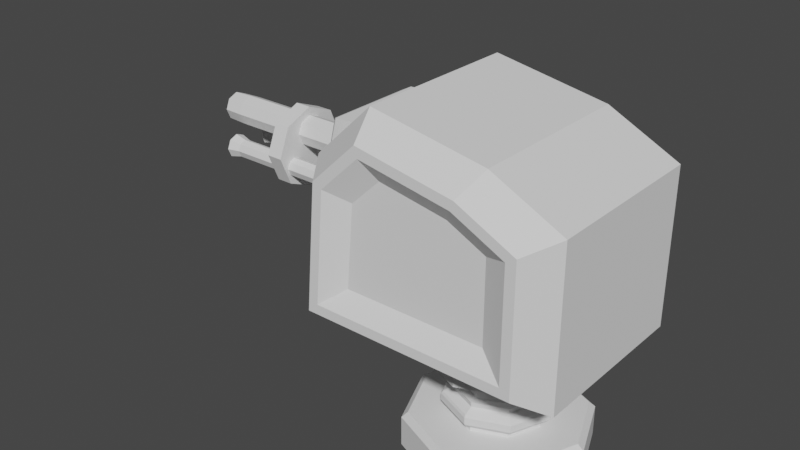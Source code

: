 # Source: Standard_Turret.blend  (saved by Blender 3.2.14; exported with 4.5.12 LTS)
import bpy
from mathutils import Matrix  # noqa: F401  (used for matrix-valued properties, if any)

bpy.ops.wm.read_factory_settings(use_empty=True)
scene = bpy.context.scene
scene.name = 'Scene'

# ---- collections
col_collection = bpy.data.collections.new('Collection'); scene.collection.children.link(col_collection)

# ---- world
world_world = bpy.data.worlds.new('World'); scene.world = world_world
world_world.use_nodes = True; world_world.node_tree.nodes.clear()
_N = world_world.node_tree.nodes; _L = world_world.node_tree.links
n0 = _N.new('ShaderNodeOutputWorld'); n0.name = 'World Output'; n0.location = (300, 300)
n1 = _N.new('ShaderNodeBackground'); n1.name = 'Background'; n1.location = (10, 300)
n1.inputs[0].default_value = (0.05088, 0.05088, 0.05088, 1.0)
_L.new(n1.outputs[0], n0.inputs[0])
n0.is_active_output = True
world_world.color = (0.05088, 0.05088, 0.05088)
world_world.use_sun_shadow = False
world_world.sun_shadow_jitter_overblur = 0.0

# ---- meshes
me_cylinder = bpy.data.meshes.new('Cylinder')
me_cylinder.from_pydata([(0.0, 1.0, 0.0), (0.7071, 0.7071, 0.0), (1.0, -1.391e-08, 0.0), (0.7071, -0.7071, 0.0), (-8.742e-08, -1.0, 0.0), (-0.7071, -0.7071, 0.0), (-1.0, 4.173e-08, 0.0), (-0.7071, 0.7071, 0.0), (3.725e-09, 0.9334, 0.4), (0.0, 1.0, 0.3385), (0.66, 0.66, 0.4), (0.7071, 0.7071, 0.3385), (0.9334, -1.118e-08, 0.4), (1.0, -1.391e-08, 0.3385), (0.66, -0.66, 0.4), (0.7071, -0.7071, 0.3385), (-8.754e-08, -0.9334, 0.4), (-8.742e-08, -1.0, 0.3385), (-0.66, -0.66, 0.4), (-0.7071, -0.7071, 0.3385), (-0.9334, 5.029e-08, 0.4), (-1.0, 4.173e-08, 0.3385), (-0.66, 0.66, 0.4), (-0.7071, 0.7071, 0.3385)], [], [(8, 22, 20, 18, 16, 14, 12, 10), (2, 13, 15, 3), (3, 15, 17, 4), (4, 17, 19, 5), (5, 19, 21, 6), (6, 21, 23, 7), (0, 9, 11, 1), (1, 11, 13, 2), (8, 10, 11, 9), (10, 12, 13, 11), (12, 14, 15, 13), (14, 16, 17, 15), (16, 18, 19, 17), (18, 20, 21, 19), (20, 22, 23, 21), (22, 8, 9, 23), (7, 23, 9, 0)])
_uv = me_cylinder.uv_layers.new(name='UVMap')
_uv.uv.foreach_set('vector', [0.05996, 1.0, 0.139, 1.0, 0.2573, 1.0, 0.3773, 1.0, 0.4977, 1.0, 0.6177, 1.0, 0.736, 1.0, 0.815, 1.0, 0.75, 0.0, 0.75, 0.8462, 0.625, 0.8462, 0.625, 0.0, 0.625, 0.0, 0.625, 0.8462, 0.5, 0.8462, 0.5, 0.0, 0.5, 0.0, 0.5, 0.8462, 0.375, 0.8462, 0.375, 0.0, 0.375, 0.0, 0.375, 0.8462, 0.25, 0.8462, 0.25, 0.0, 0.25, 0.0, 0.25, 0.8462, 0.125, 0.8462, 0.125, 0.0, 1.0, 0.0, 1.0, 0.8462, 0.875, 0.8462, 0.875, 0.0, 0.875, 0.0, 0.875, 0.8462, 0.75, 0.8462, 0.75, 0.0, 0.05996, 1.0, 0.815, 1.0, 0.875, 1.0, 0.0, 1.0, 0.815, 1.0, 0.736, 1.0, 0.75, 0.8462, 0.875, 0.8462, 0.736, 1.0, 0.6177, 1.0, 0.625, 0.8462, 0.75, 0.8462, 0.6177, 1.0, 0.4977, 1.0, 0.5, 0.8462, 0.625, 0.8462, 0.4977, 1.0, 0.3773, 1.0, 0.375, 0.8462, 0.5, 0.8462, 0.3773, 1.0, 0.2573, 1.0, 0.25, 0.8462, 0.375, 0.8462, 0.2573, 1.0, 0.139, 1.0, 0.125, 0.8462, 0.25, 0.8462, 0.139, 1.0, 0.05996, 1.0, 0.0, 0.8462, 0.125, 0.8462, 0.125, 0.0, 0.125, 0.8462, 0.0, 0.8462, 0.0, 0.0])
me_cylinder.update()
me_cylinder_001 = bpy.data.meshes.new('Cylinder.001')
me_cylinder_001.from_pydata([(-0.3536, 0.3536, 0.0), (-0.5, 2.086e-08, 0.0), (-0.3536, -0.3536, 0.0), (-3.999e-08, -0.5, 0.0), (0.3536, -0.3536, 0.0), (0.5, -6.955e-09, 0.0), (0.3536, 0.3536, 0.0), (3.725e-09, 0.5, 0.0), (2.98e-09, 0.6, 0.1692), (0.4243, 0.4243, 0.1692), (0.6, -7.6e-09, 0.1692), (0.4243, -0.4243, 0.1692), (-4.947e-08, -0.6, 0.1692), (-0.4243, -0.4243, 0.1692), (-0.6, 2.578e-08, 0.1692), (-0.4243, 0.4243, 0.1692), (5.066e-09, 0.495, 0.05655), (0.35, 0.35, 0.05655), (0.495, -6.151e-09, 0.05655), (0.35, -0.35, 0.05655), (-3.821e-08, -0.495, 0.05655), (-0.35, -0.35, 0.05655), (-0.495, 2.139e-08, 0.05655), (-0.35, 0.35, 0.05655), (-0.413, 0.413, 0.1046), (-0.4243, 0.4243, 0.1301), (5.58e-09, 0.6, 0.1301), (6.458e-09, 0.5841, 0.1046), (0.413, 0.413, 0.1046), (0.4243, 0.4243, 0.1301), (0.6, -6.405e-09, 0.1301), (0.5841, -5.927e-09, 0.1046), (0.413, -0.413, 0.1046), (0.4243, -0.4243, 0.1301), (-4.461e-08, -0.5841, 0.1046), (-4.687e-08, -0.6, 0.1301), (-0.413, -0.413, 0.1046), (-0.4243, -0.4243, 0.1301), (-0.5841, 2.657e-08, 0.1046), (-0.6, 2.698e-08, 0.1301), (-0.3536, 0.3536, 0.3385), (-0.5, 2.086e-08, 0.3385), (-0.3536, -0.3536, 0.3385), (-3.999e-08, -0.5, 0.3385), (0.3536, -0.3536, 0.3385), (0.5, -6.955e-09, 0.3385), (0.3536, 0.3536, 0.3385), (3.725e-09, 0.5, 0.3385), (5.066e-09, 0.495, 0.2819), (0.35, 0.35, 0.2819), (0.495, -6.151e-09, 0.2819), (0.35, -0.35, 0.2819), (-3.821e-08, -0.495, 0.2819), (-0.35, -0.35, 0.2819), (-0.495, 2.139e-08, 0.2819), (-0.35, 0.35, 0.2819), (-0.413, 0.413, 0.2339), (-0.4243, 0.4243, 0.2084), (5.58e-09, 0.6, 0.2084), (6.458e-09, 0.5841, 0.2339), (0.413, 0.413, 0.2339), (0.4243, 0.4243, 0.2084), (0.6, -6.405e-09, 0.2084), (0.5841, -5.927e-09, 0.2339), (0.413, -0.413, 0.2339), (0.4243, -0.4243, 0.2084), (-4.461e-08, -0.5841, 0.2339), (-4.687e-08, -0.6, 0.2084), (-0.413, -0.413, 0.2339), (-0.4243, -0.4243, 0.2084), (-0.5841, 2.657e-08, 0.2339), (-0.6, 2.698e-08, 0.2084), (-0.2914, 0.2914, 0.3385), (-0.4122, 1.72e-08, 0.3385), (-0.2914, -0.2914, 0.3385), (-3.296e-08, -0.4122, 0.3385), (0.2914, -0.2914, 0.3385), (0.4122, -5.733e-09, 0.3385), (0.2914, 0.2914, 0.3385), (3.071e-09, 0.4122, 0.3385), (-0.2914, 0.2914, 0.5798), (-0.4122, 1.72e-08, 0.5798), (-0.2914, -0.2914, 0.5798), (-3.296e-08, -0.4122, 0.5798), (0.2914, -0.2914, 0.5798), (0.4122, -5.733e-09, 0.5798), (0.2914, 0.2914, 0.5798), (3.071e-09, 0.4122, 0.5798), (-0.3735, 0.3735, 0.5798), (-0.5281, 2.309e-08, 0.5798), (-0.3735, -0.3735, 0.5798), (-3.802e-08, -0.5281, 0.5798), (0.3735, -0.3735, 0.5798), (0.5281, -6.298e-09, 0.5798), (0.3735, 0.3735, 0.5798), (8.152e-09, 0.5281, 0.5798), (-0.3735, 0.3735, 0.6835), (-0.5281, 2.309e-08, 0.6835), (-0.3735, -0.3735, 0.6835), (-3.802e-08, -0.5281, 0.6835), (0.3735, -0.3735, 0.6835), (0.5281, -6.298e-09, 0.6835), (0.3735, 0.3735, 0.6835), (8.152e-09, 0.5281, 0.6835), (-0.5677, 0.5677, 0.6835), (-0.8029, 3.897e-08, 0.6835), (-0.5677, -0.5677, 0.6835), (-5.626e-08, -0.8029, 0.6835), (0.5677, -0.5677, 0.6835), (0.8029, -5.698e-09, 0.6835), (0.5677, 0.5677, 0.6835), (1.392e-08, 0.8029, 0.6835), (-0.5677, 0.5677, 0.9873), (-0.8029, 3.897e-08, 0.9873), (-0.5677, -0.5677, 0.9873), (-5.626e-08, -0.8029, 0.9873), (0.5677, -0.5677, 0.9873), (0.8029, -5.698e-09, 0.9873), (0.5677, 0.5677, 0.9873), (1.392e-08, 0.8029, 0.9873), (-1.499, 0.0, 2.712), (-1.642, 0.0, 0.9873), (1.194, 0.0, 0.9873), (1.194, 0.0, 2.712), (-0.5383, 0.0, 0.9873), (-0.8612, 0.0, 3.329), (0.4081, 0.0, 3.099), (-1.27, -1.279, 1.314), (-1.642, -0.9521, 0.9873), (-1.167, -1.279, 2.554), (-1.499, -0.9521, 2.712), (0.8359, -1.279, 1.314), (1.194, -0.9521, 0.9873), (0.8359, -1.279, 2.519), (1.194, -0.9521, 2.712), (-0.5093, -1.279, 1.314), (-0.5383, -0.9521, 0.9873), (0.2748, -1.279, 2.796), (0.4081, -0.9521, 3.099), (-0.7299, -1.279, 2.977), (-0.8612, -0.9521, 3.329), (-1.387, -1.279, 1.206), (-1.271, -1.279, 2.604), (0.9437, -1.279, 2.586), (0.9437, -1.279, 1.206), (-0.5093, -1.279, 1.206), (-0.7652, -1.279, 3.093), (0.3089, -1.279, 2.899), (-1.002, -1.137, 1.523), (-0.9259, -1.137, 2.439), (0.5523, -1.137, 2.413), (0.5523, -1.137, 1.523), (-0.4406, -1.137, 1.523), (-0.6035, -1.137, 2.751), (0.1381, -1.137, 2.617), (-1.27, 1.279, 1.314), (-1.642, 0.9521, 0.9873), (-1.167, 1.279, 2.554), (-1.499, 0.9521, 2.712), (0.8359, 1.279, 1.314), (1.194, 0.9521, 0.9873), (0.8359, 1.279, 2.519), (1.194, 0.9521, 2.712), (-0.5093, 1.279, 1.314), (-0.5383, 0.9521, 0.9873), (0.2748, 1.279, 2.796), (0.4081, 0.9521, 3.099), (-0.7299, 1.279, 2.977), (-0.8612, 0.9521, 3.329), (-1.387, 1.279, 1.206), (-1.271, 1.279, 2.604), (0.9437, 1.279, 2.586), (0.9437, 1.279, 1.206), (-0.5093, 1.279, 1.206), (-0.7652, 1.279, 3.093), (0.3089, 1.279, 2.899), (-1.002, 1.137, 1.523), (-0.9259, 1.137, 2.439), (0.5523, 1.137, 2.413), (0.5523, 1.137, 1.523), (-0.4406, 1.137, 1.523), (-0.6035, 1.137, 2.751), (0.1381, 1.137, 2.617)], [], [(18, 31, 32, 19), (19, 32, 34, 20), (20, 34, 36, 21), (21, 36, 38, 22), (26, 8, 9, 29), (16, 27, 28, 17), (17, 28, 31, 18), (22, 38, 24, 23), (39, 14, 15, 25), (30, 10, 11, 33), (29, 9, 10, 30), (23, 24, 27, 16), (37, 13, 14, 39), (35, 12, 13, 37), (33, 11, 12, 35), (5, 18, 19, 4), (4, 19, 20, 3), (3, 20, 21, 2), (2, 21, 22, 1), (1, 22, 23, 0), (7, 16, 17, 6), (6, 17, 18, 5), (0, 23, 16, 7), (25, 26, 27, 24), (29, 30, 31, 28), (26, 29, 28, 27), (39, 25, 24, 38), (37, 39, 38, 36), (35, 37, 36, 34), (33, 35, 34, 32), (30, 33, 32, 31), (25, 15, 8, 26), (50, 51, 64, 63), (51, 52, 66, 64), (52, 53, 68, 66), (53, 54, 70, 68), (58, 61, 9, 8), (48, 49, 60, 59), (49, 50, 63, 60), (54, 55, 56, 70), (71, 57, 15, 14), (62, 65, 11, 10), (61, 62, 10, 9), (55, 48, 59, 56), (69, 71, 14, 13), (67, 69, 13, 12), (65, 67, 12, 11), (45, 44, 51, 50), (44, 43, 52, 51), (43, 42, 53, 52), (42, 41, 54, 53), (41, 40, 55, 54), (47, 46, 49, 48), (46, 45, 50, 49), (40, 47, 48, 55), (57, 56, 59, 58), (61, 60, 63, 62), (58, 59, 60, 61), (71, 70, 56, 57), (69, 68, 70, 71), (67, 66, 68, 69), (65, 64, 66, 67), (62, 63, 64, 65), (57, 58, 8, 15), (45, 46, 78, 77), (43, 44, 76, 75), (41, 42, 74, 73), (47, 40, 72, 79), (46, 47, 79, 78), (44, 45, 77, 76), (42, 43, 75, 74), (40, 41, 73, 72), (72, 73, 81, 80), (77, 78, 86, 85), (75, 76, 84, 83), (73, 74, 82, 81), (79, 72, 80, 87), (78, 79, 87, 86), (76, 77, 85, 84), (74, 75, 83, 82), (86, 87, 95, 94), (84, 85, 93, 92), (82, 83, 91, 90), (80, 81, 89, 88), (85, 86, 94, 93), (83, 84, 92, 91), (81, 82, 90, 89), (87, 80, 88, 95), (89, 90, 98, 97), (95, 88, 96, 103), (94, 95, 103, 102), (92, 93, 101, 100), (90, 91, 99, 98), (88, 89, 97, 96), (93, 94, 102, 101), (91, 92, 100, 99), (101, 102, 110, 109), (99, 100, 108, 107), (97, 98, 106, 105), (103, 96, 104, 111), (102, 103, 111, 110), (100, 101, 109, 108), (98, 99, 107, 106), (96, 97, 105, 104), (111, 104, 112, 119), (110, 111, 119, 118), (108, 109, 117, 116), (106, 107, 115, 114), (104, 105, 113, 112), (109, 110, 118, 117), (107, 108, 116, 115), (105, 106, 114, 113), (122, 123, 134, 132), (124, 122, 132, 136), (123, 126, 138, 134), (125, 120, 130, 140), (125, 140, 138, 126), (139, 129, 149, 153), (121, 124, 136, 128), (141, 142, 130, 128), (143, 144, 132, 134), (136, 132, 144, 145), (128, 136, 145, 141), (138, 140, 146, 147), (147, 143, 134, 138), (142, 146, 140, 130), (128, 130, 120, 121), (127, 129, 142, 141), (133, 131, 144, 143), (131, 135, 145, 144), (135, 127, 141, 145), (139, 137, 147, 146), (137, 133, 143, 147), (129, 139, 146, 142), (148, 152, 151, 150, 154, 153, 149), (137, 139, 153, 154), (135, 131, 151, 152), (129, 127, 148, 149), (133, 137, 154, 150), (127, 135, 152, 148), (131, 133, 150, 151), (122, 160, 162, 123), (124, 164, 160, 122), (123, 162, 166, 126), (125, 168, 158, 120), (125, 126, 166, 168), (167, 181, 177, 157), (121, 156, 164, 124), (169, 156, 158, 170), (171, 162, 160, 172), (164, 173, 172, 160), (156, 169, 173, 164), (166, 175, 174, 168), (175, 166, 162, 171), (170, 158, 168, 174), (156, 121, 120, 158), (155, 169, 170, 157), (161, 171, 172, 159), (159, 172, 173, 163), (163, 173, 169, 155), (167, 174, 175, 165), (165, 175, 171, 161), (157, 170, 174, 167), (176, 177, 181, 182, 178, 179, 180), (165, 182, 181, 167), (163, 180, 179, 159), (157, 177, 176, 155), (161, 178, 182, 165), (155, 176, 180, 163), (159, 179, 178, 161)])
_uv = me_cylinder_001.uv_layers.new(name='UVMap')
_uv.uv.foreach_set('vector', [0.75, 0.2828, 0.75, 0.5228, 0.625, 0.5228, 0.625, 0.2828, 0.625, 0.2828, 0.625, 0.5228, 0.5, 0.5228, 0.5, 0.2828, 0.5, 0.2828, 0.5, 0.5228, 0.375, 0.5228, 0.375, 0.2828, 0.375, 0.2828, 0.375, 0.5228, 0.25, 0.5228, 0.25, 0.2828, 1.0, 0.6503, 1.0, 0.8462, 0.875, 0.8462, 0.875, 0.6503, 1.0, 0.2828, 1.0, 0.5228, 0.875, 0.5228, 0.875, 0.2828, 0.875, 0.2828, 0.875, 0.5228, 0.75, 0.5228, 0.75, 0.2828, 0.25, 0.2828, 0.25, 0.5228, 0.125, 0.5228, 0.125, 0.2828, 0.25, 0.6503, 0.25, 0.8462, 0.125, 0.8462, 0.125, 0.6503, 0.75, 0.6503, 0.75, 0.8462, 0.625, 0.8462, 0.625, 0.6503, 0.875, 0.6503, 0.875, 0.8462, 0.75, 0.8462, 0.75, 0.6503, 0.125, 0.2828, 0.125, 0.5228, 0.0, 0.5228, 0.0, 0.2828, 0.375, 0.6503, 0.375, 0.8462, 0.25, 0.8462, 0.25, 0.6503, 0.5, 0.6503, 0.5, 0.8462, 0.375, 0.8462, 0.375, 0.6503, 0.625, 0.6503, 0.625, 0.8462, 0.5, 0.8462, 0.5, 0.6503, 0.75, 0.0, 0.75, 0.2828, 0.625, 0.2828, 0.625, 0.0, 0.625, 0.0, 0.625, 0.2828, 0.5, 0.2828, 0.5, 0.0, 0.5, 0.0, 0.5, 0.2828, 0.375, 0.2828, 0.375, 0.0, 0.375, 0.0, 0.375, 0.2828, 0.25, 0.2828, 0.25, 0.0, 0.25, 0.0, 0.25, 0.2828, 0.125, 0.2828, 0.125, 0.0, 1.0, 0.0, 1.0, 0.2828, 0.875, 0.2828, 0.875, 0.0, 0.875, 0.0, 0.875, 0.2828, 0.75, 0.2828, 0.75, 0.0, 0.125, 0.0, 0.125, 0.2828, 0.0, 0.2828, 0.0, 0.0, 0.125, 0.6503, 0.0, 0.6503, 0.0, 0.5228, 0.125, 0.5228, 0.875, 0.6503, 0.75, 0.6503, 0.75, 0.5228, 0.875, 0.5228, 1.0, 0.6503, 0.875, 0.6503, 0.875, 0.5228, 1.0, 0.5228, 0.25, 0.6503, 0.125, 0.6503, 0.125, 0.5228, 0.25, 0.5228, 0.375, 0.6503, 0.25, 0.6503, 0.25, 0.5228, 0.375, 0.5228, 0.5, 0.6503, 0.375, 0.6503, 0.375, 0.5228, 0.5, 0.5228, 0.625, 0.6503, 0.5, 0.6503, 0.5, 0.5228, 0.625, 0.5228, 0.75, 0.6503, 0.625, 0.6503, 0.625, 0.5228, 0.75, 0.5228, 0.125, 0.6503, 0.125, 0.8462, 0.0, 0.8462, 0.0, 0.6503, 0.75, 0.2828, 0.625, 0.2828, 0.625, 0.5228, 0.75, 0.5228, 0.625, 0.2828, 0.5, 0.2828, 0.5, 0.5228, 0.625, 0.5228, 0.5, 0.2828, 0.375, 0.2828, 0.375, 0.5228, 0.5, 0.5228, 0.375, 0.2828, 0.25, 0.2828, 0.25, 0.5228, 0.375, 0.5228, 1.0, 0.6503, 0.875, 0.6503, 0.875, 0.8462, 1.0, 0.8462, 1.0, 0.2828, 0.875, 0.2828, 0.875, 0.5228, 1.0, 0.5228, 0.875, 0.2828, 0.75, 0.2828, 0.75, 0.5228, 0.875, 0.5228, 0.25, 0.2828, 0.125, 0.2828, 0.125, 0.5228, 0.25, 0.5228, 0.25, 0.6503, 0.125, 0.6503, 0.125, 0.8462, 0.25, 0.8462, 0.75, 0.6503, 0.625, 0.6503, 0.625, 0.8462, 0.75, 0.8462, 0.875, 0.6503, 0.75, 0.6503, 0.75, 0.8462, 0.875, 0.8462, 0.125, 0.2828, 0.0, 0.2828, 0.0, 0.5228, 0.125, 0.5228, 0.375, 0.6503, 0.25, 0.6503, 0.25, 0.8462, 0.375, 0.8462, 0.5, 0.6503, 0.375, 0.6503, 0.375, 0.8462, 0.5, 0.8462, 0.625, 0.6503, 0.5, 0.6503, 0.5, 0.8462, 0.625, 0.8462, 0.75, 0.0, 0.625, 0.0, 0.625, 0.2828, 0.75, 0.2828, 0.625, 0.0, 0.5, 0.0, 0.5, 0.2828, 0.625, 0.2828, 0.5, 0.0, 0.375, 0.0, 0.375, 0.2828, 0.5, 0.2828, 0.375, 0.0, 0.25, 0.0, 0.25, 0.2828, 0.375, 0.2828, 0.25, 0.0, 0.125, 0.0, 0.125, 0.2828, 0.25, 0.2828, 1.0, 0.0, 0.875, 0.0, 0.875, 0.2828, 1.0, 0.2828, 0.875, 0.0, 0.75, 0.0, 0.75, 0.2828, 0.875, 0.2828, 0.125, 0.0, 0.0, 0.0, 0.0, 0.2828, 0.125, 0.2828, 0.125, 0.6503, 0.125, 0.5228, 0.0, 0.5228, 0.0, 0.6503, 0.875, 0.6503, 0.875, 0.5228, 0.75, 0.5228, 0.75, 0.6503, 1.0, 0.6503, 1.0, 0.5228, 0.875, 0.5228, 0.875, 0.6503, 0.25, 0.6503, 0.25, 0.5228, 0.125, 0.5228, 0.125, 0.6503, 0.375, 0.6503, 0.375, 0.5228, 0.25, 0.5228, 0.25, 0.6503, 0.5, 0.6503, 0.5, 0.5228, 0.375, 0.5228, 0.375, 0.6503, 0.625, 0.6503, 0.625, 0.5228, 0.5, 0.5228, 0.5, 0.6503, 0.75, 0.6503, 0.75, 0.5228, 0.625, 0.5228, 0.625, 0.6503, 0.125, 0.6503, 0.0, 0.6503, 0.0, 0.8462, 0.125, 0.8462, 0.75, 0.0, 0.875, 0.0, 0.875, 0.0, 0.75, 0.0, 0.5, 0.0, 0.625, 0.0, 0.625, 0.0, 0.5, 0.0, 0.25, 0.0, 0.375, 0.0, 0.375, 0.0, 0.25, 0.0, 0.0, 0.0, 0.125, 0.0, 0.125, 0.0, 0.0, 0.0, 0.875, 0.0, 1.0, 0.0, 1.0, 0.0, 0.875, 0.0, 0.625, 0.0, 0.75, 0.0, 0.75, 0.0, 0.625, 0.0, 0.375, 0.0, 0.5, 0.0, 0.5, 0.0, 0.375, 0.0, 0.125, 0.0, 0.25, 0.0, 0.25, 0.0, 0.125, 0.0, 0.125, 0.0, 0.25, 0.0, 0.25, 0.0, 0.125, 0.0, 0.75, 0.0, 0.875, 0.0, 0.875, 0.0, 0.75, 0.0, 0.5, 0.0, 0.625, 0.0, 0.625, 0.0, 0.5, 0.0, 0.25, 0.0, 0.375, 0.0, 0.375, 0.0, 0.25, 0.0, 0.0, 0.0, 0.125, 0.0, 0.125, 0.0, 0.0, 0.0, 0.875, 0.0, 1.0, 0.0, 1.0, 0.0, 0.875, 0.0, 0.625, 0.0, 0.75, 0.0, 0.75, 0.0, 0.625, 0.0, 0.375, 0.0, 0.5, 0.0, 0.5, 0.0, 0.375, 0.0, 0.875, 0.0, 1.0, 0.0, 1.0, 0.0, 0.875, 0.0, 0.625, 0.0, 0.75, 0.0, 0.75, 0.0, 0.625, 0.0, 0.375, 0.0, 0.5, 0.0, 0.5, 0.0, 0.375, 0.0, 0.125, 0.0, 0.25, 0.0, 0.25, 0.0, 0.125, 0.0, 0.75, 0.0, 0.875, 0.0, 0.875, 0.0, 0.75, 0.0, 0.5, 0.0, 0.625, 0.0, 0.625, 0.0, 0.5, 0.0, 0.25, 0.0, 0.375, 0.0, 0.375, 0.0, 0.25, 0.0, 0.0, 0.0, 0.125, 0.0, 0.125, 0.0, 0.0, 0.0, 0.25, 0.0, 0.375, 0.0, 0.375, 0.0, 0.25, 0.0, 0.0, 0.0, 0.125, 0.0, 0.125, 0.0, 0.0, 0.0, 0.875, 0.0, 1.0, 0.0, 1.0, 0.0, 0.875, 0.0, 0.625, 0.0, 0.75, 0.0, 0.75, 0.0, 0.625, 0.0, 0.375, 0.0, 0.5, 0.0, 0.5, 0.0, 0.375, 0.0, 0.125, 0.0, 0.25, 0.0, 0.25, 0.0, 0.125, 0.0, 0.75, 0.0, 0.875, 0.0, 0.875, 0.0, 0.75, 0.0, 0.5, 0.0, 0.625, 0.0, 0.625, 0.0, 0.5, 0.0, 0.75, 0.0, 0.875, 0.0, 0.875, 0.0, 0.75, 0.0, 0.5, 0.0, 0.625, 0.0, 0.625, 0.0, 0.5, 0.0, 0.25, 0.0, 0.375, 0.0, 0.375, 0.0, 0.25, 0.0, 0.0, 0.0, 0.125, 0.0, 0.125, 0.0, 0.0, 0.0, 0.875, 0.0, 1.0, 0.0, 1.0, 0.0, 0.875, 0.0, 0.625, 0.0, 0.75, 0.0, 0.75, 0.0, 0.625, 0.0, 0.375, 0.0, 0.5, 0.0, 0.5, 0.0, 0.375, 0.0, 0.125, 0.0, 0.25, 0.0, 0.25, 0.0, 0.125, 0.0, 0.0, 0.0, 0.125, 0.0, 0.125, 0.0, 0.0, 0.0, 0.875, 0.0, 1.0, 0.0, 1.0, 0.0, 0.875, 0.0, 0.625, 0.0, 0.75, 0.0, 0.75, 0.0, 0.625, 0.0, 0.375, 0.0, 0.5, 0.0, 0.5, 0.0, 0.375, 0.0, 0.125, 0.0, 0.25, 0.0, 0.25, 0.0, 0.125, 0.0, 0.75, 0.0, 0.875, 0.0, 0.875, 0.0, 0.75, 0.0, 0.5, 0.0, 0.625, 0.0, 0.625, 0.0, 0.5, 0.0, 0.25, 0.0, 0.375, 0.0, 0.375, 0.0, 0.25, 0.0, 0.375, 0.625, 0.625, 0.625, 0.625, 0.7362, 0.375, 0.7362, 0.2019, 0.625, 0.375, 0.625, 0.375, 0.7362, 0.2019, 0.7362, 0.625, 0.625, 0.7136, 0.625, 0.7136, 0.7362, 0.625, 0.7362, 0.8308, 0.625, 0.875, 0.625, 0.875, 0.7362, 0.8308, 0.7362, 0.8308, 0.625, 0.8308, 0.7362, 0.7136, 0.7362, 0.7136, 0.625, 0.7879, 0.75, 0.7795, 0.75, 0.7795, 0.75, 0.7879, 0.75, 0.125, 0.625, 0.2019, 0.625, 0.2019, 0.7362, 0.125, 0.7362, 0.1788, 0.75, 0.8253, 0.75, 0.875, 0.75, 0.125, 0.75, 0.6162, 0.75, 0.3851, 0.75, 0.375, 0.7362, 0.625, 0.7362, 0.2019, 0.7362, 0.375, 0.7362, 0.3851, 0.75, 0.239, 0.75, 0.125, 0.7362, 0.2019, 0.7362, 0.239, 0.75, 0.1788, 0.75, 0.7136, 0.7362, 0.8308, 0.7362, 0.811, 0.75, 0.6956, 0.75, 0.6956, 0.75, 0.6162, 0.75, 0.625, 0.7362, 0.7136, 0.7362, 0.8253, 0.75, 0.811, 0.75, 0.8308, 0.7362, 0.875, 0.7362, 0.375, 0.01379, 0.625, 0.01379, 0.625, 0.125, 0.375, 0.125, 0.2307, 0.75, 0.7795, 0.75, 0.8253, 0.75, 0.1788, 0.75, 0.6067, 0.75, 0.3968, 0.75, 0.3851, 0.75, 0.6162, 0.75, 0.3968, 0.75, 0.2762, 0.75, 0.239, 0.75, 0.3851, 0.75, 0.2762, 0.75, 0.2307, 0.75, 0.1788, 0.75, 0.239, 0.75, 0.7879, 0.75, 0.6772, 0.75, 0.6956, 0.75, 0.811, 0.75, 0.6772, 0.75, 0.6067, 0.75, 0.6162, 0.75, 0.6956, 0.75, 0.7795, 0.75, 0.7879, 0.75, 0.811, 0.75, 0.8253, 0.75, 0.2307, 0.75, 0.2762, 0.75, 0.3968, 0.75, 0.6067, 0.75, 0.6772, 0.75, 0.7879, 0.75, 0.7795, 0.75, 0.6772, 0.75, 0.7879, 0.75, 0.7879, 0.75, 0.6772, 0.75, 0.2762, 0.75, 0.3968, 0.75, 0.3968, 0.75, 0.2762, 0.75, 0.7795, 0.75, 0.2307, 0.75, 0.2307, 0.75, 0.7795, 0.75, 0.6067, 0.75, 0.6772, 0.75, 0.6772, 0.75, 0.6067, 0.75, 0.2307, 0.75, 0.2762, 0.75, 0.2762, 0.75, 0.2307, 0.75, 0.3968, 0.75, 0.6067, 0.75, 0.6067, 0.75, 0.3968, 0.75, 0.375, 0.625, 0.375, 0.7362, 0.625, 0.7362, 0.625, 0.625, 0.2019, 0.625, 0.2019, 0.7362, 0.375, 0.7362, 0.375, 0.625, 0.625, 0.625, 0.625, 0.7362, 0.7136, 0.7362, 0.7136, 0.625, 0.8308, 0.625, 0.8308, 0.7362, 0.875, 0.7362, 0.875, 0.625, 0.8308, 0.625, 0.7136, 0.625, 0.7136, 0.7362, 0.8308, 0.7362, 0.7879, 0.75, 0.7879, 0.75, 0.7795, 0.75, 0.7795, 0.75, 0.125, 0.625, 0.125, 0.7362, 0.2019, 0.7362, 0.2019, 0.625, 0.1788, 0.75, 0.125, 0.75, 0.875, 0.75, 0.8253, 0.75, 0.6162, 0.75, 0.625, 0.7362, 0.375, 0.7362, 0.3851, 0.75, 0.2019, 0.7362, 0.239, 0.75, 0.3851, 0.75, 0.375, 0.7362, 0.125, 0.7362, 0.1788, 0.75, 0.239, 0.75, 0.2019, 0.7362, 0.7136, 0.7362, 0.6956, 0.75, 0.811, 0.75, 0.8308, 0.7362, 0.6956, 0.75, 0.7136, 0.7362, 0.625, 0.7362, 0.6162, 0.75, 0.8253, 0.75, 0.875, 0.7362, 0.8308, 0.7362, 0.811, 0.75, 0.375, 0.01379, 0.375, 0.125, 0.625, 0.125, 0.625, 0.01379, 0.2307, 0.75, 0.1788, 0.75, 0.8253, 0.75, 0.7795, 0.75, 0.6067, 0.75, 0.6162, 0.75, 0.3851, 0.75, 0.3968, 0.75, 0.3968, 0.75, 0.3851, 0.75, 0.239, 0.75, 0.2762, 0.75, 0.2762, 0.75, 0.239, 0.75, 0.1788, 0.75, 0.2307, 0.75, 0.7879, 0.75, 0.811, 0.75, 0.6956, 0.75, 0.6772, 0.75, 0.6772, 0.75, 0.6956, 0.75, 0.6162, 0.75, 0.6067, 0.75, 0.7795, 0.75, 0.8253, 0.75, 0.811, 0.75, 0.7879, 0.75, 0.2307, 0.75, 0.7795, 0.75, 0.7879, 0.75, 0.6772, 0.75, 0.6067, 0.75, 0.3968, 0.75, 0.2762, 0.75, 0.6772, 0.75, 0.6772, 0.75, 0.7879, 0.75, 0.7879, 0.75, 0.2762, 0.75, 0.2762, 0.75, 0.3968, 0.75, 0.3968, 0.75, 0.7795, 0.75, 0.7795, 0.75, 0.2307, 0.75, 0.2307, 0.75, 0.6067, 0.75, 0.6067, 0.75, 0.6772, 0.75, 0.6772, 0.75, 0.2307, 0.75, 0.2307, 0.75, 0.2762, 0.75, 0.2762, 0.75, 0.3968, 0.75, 0.3968, 0.75, 0.6067, 0.75, 0.6067, 0.75])
me_cylinder_001.update()
me_cube_002 = bpy.data.meshes.new('Cube.002')
me_cube_002.from_pydata([(0.1907, -1.127, -1.299), (-0.1907, -1.127, 1.299), (0.1907, 1.127, -1.299), (-0.1907, 1.127, 1.299), (-1.415, -1.262, -1.83), (-1.528, -1.134, -1.717), (-1.631, -1.262, 0.8225), (-1.744, -1.134, 0.7092), (-1.528, 0.8653, -1.717), (-1.415, 0.993, -1.83), (-1.631, 0.993, 0.8225), (-1.744, 0.8653, 0.7092), (-4.708, 0.2017, -1.323), (-1.35, 0.2017, -0.2116), (-4.633, 0.1033, -1.549), (-1.275, 0.1033, -0.4372), (-4.603, -0.1343, -1.642), (-1.244, -0.1343, -0.5306), (-4.633, -0.3719, -1.549), (-1.275, -0.3719, -0.4372), (-4.708, -0.4703, -1.323), (-1.35, -0.4703, -0.2116), (-4.783, -0.3719, -1.097), (-1.424, -0.3719, 0.01394), (-4.814, -0.1343, -1.004), (-1.455, -0.1343, 0.1074), (-4.783, 0.1033, -1.097), (-1.424, 0.1033, 0.01394), (-5.133, 0.1817, -1.464), (-5.063, 0.08912, -1.676), (-5.034, -0.1343, -1.764), (-5.063, -0.3577, -1.676), (-5.133, -0.4502, -1.464), (-5.203, -0.3577, -1.252), (-5.232, -0.1343, -1.164), (-5.203, 0.08912, -1.252), (-5.133, 0.06842, -1.464), (-5.088, 0.009052, -1.6), (-5.069, -0.1343, -1.656), (-5.088, -0.2776, -1.6), (-5.133, -0.337, -1.464), (-5.178, -0.2776, -1.328), (-5.197, -0.1343, -1.271), (-5.178, 0.009052, -1.328), (-4.978, 0.06842, -1.412), (-4.933, 0.009052, -1.548), (-4.914, -0.1343, -1.605), (-4.933, -0.2776, -1.548), (-4.978, -0.337, -1.412), (-5.023, -0.2776, -1.276), (-5.041, -0.1343, -1.22), (-5.023, 0.009052, -1.276), (-4.219, 0.5657, -1.864), (-1.146, 0.5657, -0.8475), (-4.175, 0.5071, -1.999), (-1.102, 0.5071, -0.9817), (-4.156, 0.3657, -2.054), (-1.083, 0.3657, -1.037), (-4.175, 0.2243, -1.999), (-1.102, 0.2243, -0.9817), (-4.219, 0.1657, -1.864), (-1.146, 0.1657, -0.8475), (-4.263, 0.2243, -1.73), (-1.191, 0.2243, -0.7132), (-4.282, 0.3657, -1.674), (-1.209, 0.3657, -0.6576), (-4.263, 0.5071, -1.73), (-1.191, 0.5071, -0.7132), (-4.472, 0.6344, -1.948), (-4.412, 0.5557, -2.128), (-4.388, 0.3657, -2.203), (-4.412, 0.1758, -2.128), (-4.472, 0.09706, -1.948), (-4.532, 0.1758, -1.768), (-4.556, 0.3657, -1.693), (-4.532, 0.5557, -1.768), (-4.472, 0.4864, -1.948), (-4.445, 0.451, -2.029), (-4.434, 0.3657, -2.063), (-4.445, 0.2804, -2.029), (-4.472, 0.2451, -1.948), (-4.499, 0.2804, -1.867), (-4.51, 0.3657, -1.834), (-4.499, 0.451, -1.867), (-4.38, 0.4864, -1.917), (-4.353, 0.451, -1.998), (-4.342, 0.3657, -2.032), (-4.353, 0.2804, -1.998), (-4.38, 0.2451, -1.917), (-4.406, 0.2804, -1.836), (-4.417, 0.3657, -1.803), (-4.406, 0.451, -1.836), (-4.219, -0.4343, -1.864), (-1.146, -0.4343, -0.8475), (-4.175, -0.4929, -1.999), (-1.102, -0.4929, -0.9817), (-4.156, -0.6343, -2.054), (-1.083, -0.6343, -1.037), (-4.175, -0.7757, -1.999), (-1.102, -0.7757, -0.9817), (-4.219, -0.8343, -1.864), (-1.146, -0.8343, -0.8475), (-4.263, -0.7757, -1.73), (-1.191, -0.7757, -0.7132), (-4.282, -0.6343, -1.674), (-1.209, -0.6343, -0.6576), (-4.263, -0.4929, -1.73), (-1.191, -0.4929, -0.7132), (-4.472, -0.3656, -1.948), (-4.412, -0.4443, -2.128), (-4.388, -0.6343, -2.203), (-4.412, -0.8242, -2.128), (-4.472, -0.9029, -1.948), (-4.532, -0.8242, -1.768), (-4.556, -0.6343, -1.693), (-4.532, -0.4443, -1.768), (-4.472, -0.5136, -1.948), (-4.445, -0.549, -2.029), (-4.434, -0.6343, -2.063), (-4.445, -0.7196, -2.029), (-4.472, -0.7549, -1.948), (-4.499, -0.7196, -1.867), (-4.51, -0.6343, -1.834), (-4.499, -0.549, -1.867), (-4.38, -0.5136, -1.917), (-4.353, -0.549, -1.998), (-4.342, -0.6343, -2.032), (-4.353, -0.7196, -1.998), (-4.38, -0.7549, -1.917), (-4.406, -0.7196, -1.836), (-4.417, -0.6343, -1.803), (-4.406, -0.549, -1.836), (-3.235, 0.7657, -1.235), (-2.893, 0.7657, -1.122), (-3.035, 0.5021, -1.839), (-2.693, 0.5021, -1.726), (-2.952, -0.1343, -2.089), (-2.61, -0.1343, -1.976), (-3.035, -0.7707, -1.839), (-2.693, -0.7707, -1.726), (-3.235, -1.034, -1.235), (-2.893, -1.034, -1.122), (-3.435, -0.7707, -0.6308), (-3.093, -0.7707, -0.5177), (-3.518, -0.1343, -0.3805), (-3.176, -0.1343, -0.2674), (-3.435, 0.5021, -0.6308), (-3.093, 0.5021, -0.5177)], [], [(0, 1, 6, 4), (3, 10, 6, 1), (5, 7, 11, 8), (9, 10, 3, 2), (9, 4, 5, 8), (4, 6, 7, 5), (6, 10, 11, 7), (10, 9, 8, 11), (9, 2, 0, 4), (12, 13, 15, 14), (14, 15, 17, 16), (16, 17, 19, 18), (18, 19, 21, 20), (20, 21, 23, 22), (22, 23, 25, 24), (24, 25, 27, 26), (26, 27, 13, 12), (18, 20, 32, 31), (24, 26, 35, 34), (14, 16, 30, 29), (20, 22, 33, 32), (26, 12, 28, 35), (12, 14, 29, 28), (16, 18, 31, 30), (22, 24, 34, 33), (34, 35, 43, 42), (32, 33, 41, 40), (30, 31, 39, 38), (28, 29, 37, 36), (35, 28, 36, 43), (33, 34, 42, 41), (31, 32, 40, 39), (29, 30, 38, 37), (41, 42, 50, 49), (39, 40, 48, 47), (37, 38, 46, 45), (42, 43, 51, 50), (40, 41, 49, 48), (38, 39, 47, 46), (36, 37, 45, 44), (43, 36, 44, 51), (45, 46, 47, 48, 49, 50, 51, 44), (52, 53, 55, 54), (54, 55, 57, 56), (56, 57, 59, 58), (58, 59, 61, 60), (60, 61, 63, 62), (62, 63, 65, 64), (64, 65, 67, 66), (66, 67, 53, 52), (58, 60, 72, 71), (64, 66, 75, 74), (54, 56, 70, 69), (60, 62, 73, 72), (66, 52, 68, 75), (52, 54, 69, 68), (56, 58, 71, 70), (62, 64, 74, 73), (74, 75, 83, 82), (72, 73, 81, 80), (70, 71, 79, 78), (68, 69, 77, 76), (75, 68, 76, 83), (73, 74, 82, 81), (71, 72, 80, 79), (69, 70, 78, 77), (81, 82, 90, 89), (79, 80, 88, 87), (77, 78, 86, 85), (82, 83, 91, 90), (80, 81, 89, 88), (78, 79, 87, 86), (76, 77, 85, 84), (83, 76, 84, 91), (85, 86, 87, 88, 89, 90, 91, 84), (92, 93, 95, 94), (94, 95, 97, 96), (96, 97, 99, 98), (98, 99, 101, 100), (100, 101, 103, 102), (102, 103, 105, 104), (104, 105, 107, 106), (106, 107, 93, 92), (98, 100, 112, 111), (104, 106, 115, 114), (94, 96, 110, 109), (100, 102, 113, 112), (106, 92, 108, 115), (92, 94, 109, 108), (96, 98, 111, 110), (102, 104, 114, 113), (114, 115, 123, 122), (112, 113, 121, 120), (110, 111, 119, 118), (108, 109, 117, 116), (115, 108, 116, 123), (113, 114, 122, 121), (111, 112, 120, 119), (109, 110, 118, 117), (121, 122, 130, 129), (119, 120, 128, 127), (117, 118, 126, 125), (122, 123, 131, 130), (120, 121, 129, 128), (118, 119, 127, 126), (116, 117, 125, 124), (123, 116, 124, 131), (125, 126, 127, 128, 129, 130, 131, 124), (132, 133, 135, 134), (134, 135, 137, 136), (136, 137, 139, 138), (138, 139, 141, 140), (140, 141, 143, 142), (142, 143, 145, 144), (144, 145, 147, 146), (146, 147, 133, 132), (134, 136, 138, 140, 142, 144, 146, 132), (133, 147, 145, 143, 141, 139, 137, 135)])
_uv = me_cube_002.uv_layers.new(name='UVMap')
_uv.uv.foreach_set('vector', [0.375, 0.75, 0.625, 0.75, 0.625, 0.9858, 0.375, 0.9858, 0.625, 0.5, 0.8608, 0.5, 0.8608, 0.75, 0.625, 0.75, 0.3892, 0.01417, 0.6108, 0.01417, 0.6108, 0.2358, 0.3892, 0.2358, 0.375, 0.2642, 0.625, 0.2642, 0.625, 0.5, 0.375, 0.5, 0.375, 0.25, 0.375, 0.0, 0.3892, 0.01417, 0.3892, 0.2358, 0.375, 0.0, 0.625, 0.0, 0.6108, 0.01417, 0.3892, 0.01417, 0.625, 0.0, 0.625, 0.25, 0.6108, 0.2358, 0.6108, 0.01417, 0.625, 0.2642, 0.375, 0.2642, 0.3892, 0.2358, 0.6108, 0.2358, 0.1392, 0.5, 0.375, 0.5, 0.375, 0.75, 0.1392, 0.75, 1.0, 0.0, 1.0, 1.0, 0.875, 1.0, 0.875, 0.0, 0.875, 0.0, 0.875, 1.0, 0.75, 1.0, 0.75, 0.0, 0.75, 0.0, 0.75, 1.0, 0.625, 1.0, 0.625, 0.0, 0.625, 0.0, 0.625, 1.0, 0.5, 1.0, 0.5, 0.0, 0.5, 0.0, 0.5, 1.0, 0.375, 1.0, 0.375, 0.0, 0.375, 0.0, 0.375, 1.0, 0.25, 1.0, 0.25, 0.0, 0.25, 0.0, 0.25, 1.0, 0.125, 1.0, 0.125, 0.0, 0.125, 0.0, 0.125, 1.0, 0.0, 1.0, 0.0, 0.0, 0.625, 0.0, 0.5, 0.0, 0.5, 0.0, 0.625, 0.0, 0.25, 0.0, 0.125, 0.0, 0.125, 0.0, 0.25, 0.0, 0.875, 0.0, 0.75, 0.0, 0.75, 0.0, 0.875, 0.0, 0.5, 0.0, 0.375, 0.0, 0.375, 0.0, 0.5, 0.0, 0.125, 0.0, 0.0, 0.0, 0.0, 0.0, 0.125, 0.0, 1.0, 0.0, 0.875, 0.0, 0.875, 0.0, 1.0, 0.0, 0.75, 0.0, 0.625, 0.0, 0.625, 0.0, 0.75, 0.0, 0.375, 0.0, 0.25, 0.0, 0.25, 0.0, 0.375, 0.0, 0.25, 0.0, 0.125, 0.0, 0.125, 0.0, 0.25, 0.0, 0.5, 0.0, 0.375, 0.0, 0.375, 0.0, 0.5, 0.0, 0.75, 0.0, 0.625, 0.0, 0.625, 0.0, 0.75, 0.0, 1.0, 0.0, 0.875, 0.0, 0.875, 0.0, 1.0, 0.0, 0.125, 0.0, 0.0, 0.0, 0.0, 0.0, 0.125, 0.0, 0.375, 0.0, 0.25, 0.0, 0.25, 0.0, 0.375, 0.0, 0.625, 0.0, 0.5, 0.0, 0.5, 0.0, 0.625, 0.0, 0.875, 0.0, 0.75, 0.0, 0.75, 0.0, 0.875, 0.0, 0.375, 0.0, 0.25, 0.0, 0.25, 0.0, 0.375, 0.0, 0.625, 0.0, 0.5, 0.0, 0.5, 0.0, 0.625, 0.0, 0.875, 0.0, 0.75, 0.0, 0.75, 0.0, 0.875, 0.0, 0.25, 0.0, 0.125, 0.0, 0.125, 0.0, 0.25, 0.0, 0.5, 0.0, 0.375, 0.0, 0.375, 0.0, 0.5, 0.0, 0.75, 0.0, 0.625, 0.0, 0.625, 0.0, 0.75, 0.0, 1.0, 0.0, 0.875, 0.0, 0.875, 0.0, 1.0, 0.0, 0.125, 0.0, 0.0, 0.0, 0.0, 0.0, 0.125, 0.0, 0.875, 0.0, 0.75, 0.0, 0.625, 0.0, 0.5, 0.0, 0.375, 0.0, 0.25, 0.0, 0.125, 0.0, 0.0, 0.0, 1.0, 0.0, 1.0, 1.0, 0.875, 1.0, 0.875, 0.0, 0.875, 0.0, 0.875, 1.0, 0.75, 1.0, 0.75, 0.0, 0.75, 0.0, 0.75, 1.0, 0.625, 1.0, 0.625, 0.0, 0.625, 0.0, 0.625, 1.0, 0.5, 1.0, 0.5, 0.0, 0.5, 0.0, 0.5, 1.0, 0.375, 1.0, 0.375, 0.0, 0.375, 0.0, 0.375, 1.0, 0.25, 1.0, 0.25, 0.0, 0.25, 0.0, 0.25, 1.0, 0.125, 1.0, 0.125, 0.0, 0.125, 0.0, 0.125, 1.0, 0.0, 1.0, 0.0, 0.0, 0.625, 0.0, 0.5, 0.0, 0.5, 0.0, 0.625, 0.0, 0.25, 0.0, 0.125, 0.0, 0.125, 0.0, 0.25, 0.0, 0.875, 0.0, 0.75, 0.0, 0.75, 0.0, 0.875, 0.0, 0.5, 0.0, 0.375, 0.0, 0.375, 0.0, 0.5, 0.0, 0.125, 0.0, 0.0, 0.0, 0.0, 0.0, 0.125, 0.0, 1.0, 0.0, 0.875, 0.0, 0.875, 0.0, 1.0, 0.0, 0.75, 0.0, 0.625, 0.0, 0.625, 0.0, 0.75, 0.0, 0.375, 0.0, 0.25, 0.0, 0.25, 0.0, 0.375, 0.0, 0.25, 0.0, 0.125, 0.0, 0.125, 0.0, 0.25, 0.0, 0.5, 0.0, 0.375, 0.0, 0.375, 0.0, 0.5, 0.0, 0.75, 0.0, 0.625, 0.0, 0.625, 0.0, 0.75, 0.0, 1.0, 0.0, 0.875, 0.0, 0.875, 0.0, 1.0, 0.0, 0.125, 0.0, 0.0, 0.0, 0.0, 0.0, 0.125, 0.0, 0.375, 0.0, 0.25, 0.0, 0.25, 0.0, 0.375, 0.0, 0.625, 0.0, 0.5, 0.0, 0.5, 0.0, 0.625, 0.0, 0.875, 0.0, 0.75, 0.0, 0.75, 0.0, 0.875, 0.0, 0.375, 0.0, 0.25, 0.0, 0.25, 0.0, 0.375, 0.0, 0.625, 0.0, 0.5, 0.0, 0.5, 0.0, 0.625, 0.0, 0.875, 0.0, 0.75, 0.0, 0.75, 0.0, 0.875, 0.0, 0.25, 0.0, 0.125, 0.0, 0.125, 0.0, 0.25, 0.0, 0.5, 0.0, 0.375, 0.0, 0.375, 0.0, 0.5, 0.0, 0.75, 0.0, 0.625, 0.0, 0.625, 0.0, 0.75, 0.0, 1.0, 0.0, 0.875, 0.0, 0.875, 0.0, 1.0, 0.0, 0.125, 0.0, 0.0, 0.0, 0.0, 0.0, 0.125, 0.0, 0.875, 0.0, 0.75, 0.0, 0.625, 0.0, 0.5, 0.0, 0.375, 0.0, 0.25, 0.0, 0.125, 0.0, 0.0, 0.0, 1.0, 0.0, 1.0, 1.0, 0.875, 1.0, 0.875, 0.0, 0.875, 0.0, 0.875, 1.0, 0.75, 1.0, 0.75, 0.0, 0.75, 0.0, 0.75, 1.0, 0.625, 1.0, 0.625, 0.0, 0.625, 0.0, 0.625, 1.0, 0.5, 1.0, 0.5, 0.0, 0.5, 0.0, 0.5, 1.0, 0.375, 1.0, 0.375, 0.0, 0.375, 0.0, 0.375, 1.0, 0.25, 1.0, 0.25, 0.0, 0.25, 0.0, 0.25, 1.0, 0.125, 1.0, 0.125, 0.0, 0.125, 0.0, 0.125, 1.0, 0.0, 1.0, 0.0, 0.0, 0.625, 0.0, 0.5, 0.0, 0.5, 0.0, 0.625, 0.0, 0.25, 0.0, 0.125, 0.0, 0.125, 0.0, 0.25, 0.0, 0.875, 0.0, 0.75, 0.0, 0.75, 0.0, 0.875, 0.0, 0.5, 0.0, 0.375, 0.0, 0.375, 0.0, 0.5, 0.0, 0.125, 0.0, 0.0, 0.0, 0.0, 0.0, 0.125, 0.0, 1.0, 0.0, 0.875, 0.0, 0.875, 0.0, 1.0, 0.0, 0.75, 0.0, 0.625, 0.0, 0.625, 0.0, 0.75, 0.0, 0.375, 0.0, 0.25, 0.0, 0.25, 0.0, 0.375, 0.0, 0.25, 0.0, 0.125, 0.0, 0.125, 0.0, 0.25, 0.0, 0.5, 0.0, 0.375, 0.0, 0.375, 0.0, 0.5, 0.0, 0.75, 0.0, 0.625, 0.0, 0.625, 0.0, 0.75, 0.0, 1.0, 0.0, 0.875, 0.0, 0.875, 0.0, 1.0, 0.0, 0.125, 0.0, 0.0, 0.0, 0.0, 0.0, 0.125, 0.0, 0.375, 0.0, 0.25, 0.0, 0.25, 0.0, 0.375, 0.0, 0.625, 0.0, 0.5, 0.0, 0.5, 0.0, 0.625, 0.0, 0.875, 0.0, 0.75, 0.0, 0.75, 0.0, 0.875, 0.0, 0.375, 0.0, 0.25, 0.0, 0.25, 0.0, 0.375, 0.0, 0.625, 0.0, 0.5, 0.0, 0.5, 0.0, 0.625, 0.0, 0.875, 0.0, 0.75, 0.0, 0.75, 0.0, 0.875, 0.0, 0.25, 0.0, 0.125, 0.0, 0.125, 0.0, 0.25, 0.0, 0.5, 0.0, 0.375, 0.0, 0.375, 0.0, 0.5, 0.0, 0.75, 0.0, 0.625, 0.0, 0.625, 0.0, 0.75, 0.0, 1.0, 0.0, 0.875, 0.0, 0.875, 0.0, 1.0, 0.0, 0.125, 0.0, 0.0, 0.0, 0.0, 0.0, 0.125, 0.0, 0.875, 0.0, 0.75, 0.0, 0.625, 0.0, 0.5, 0.0, 0.375, 0.0, 0.25, 0.0, 0.125, 0.0, 0.0, 0.0, 1.0, 0.0, 1.0, 1.0, 0.875, 1.0, 0.875, 0.0, 0.875, 0.0, 0.875, 1.0, 0.75, 1.0, 0.75, 0.0, 0.75, 0.0, 0.75, 1.0, 0.625, 1.0, 0.625, 0.0, 0.625, 0.0, 0.625, 1.0, 0.5, 1.0, 0.5, 0.0, 0.5, 0.0, 0.5, 1.0, 0.375, 1.0, 0.375, 0.0, 0.375, 0.0, 0.375, 1.0, 0.25, 1.0, 0.25, 0.0, 0.25, 0.0, 0.25, 1.0, 0.125, 1.0, 0.125, 0.0, 0.125, 0.0, 0.125, 1.0, 0.0, 1.0, 0.0, 0.0, 0.875, 0.0, 0.75, 0.0, 0.625, 0.0, 0.5, 0.0, 0.375, 0.0, 0.25, 0.0, 0.125, 0.0, 0.0, 0.0, 0.0, 1.0, 0.125, 1.0, 0.25, 1.0, 0.375, 1.0, 0.5, 1.0, 0.625, 1.0, 0.75, 1.0, 0.875, 1.0])
me_cube_002.update()

# ---- objects
ob_stand = bpy.data.objects.new('Stand', me_cylinder)
ob_box = bpy.data.objects.new('Box', me_cylinder_001)
ob_barrels = bpy.data.objects.new('Barrels', me_cube_002)

# ---- transforms, parenting, visibility, modifiers, constraints
ob_stand.location = (0.0, 0.0, 0.0)
ob_box.location = (-3.725e-09, 0.0, 0.4)
ob_barrels.location = (-0.9938, 0.06714, 2.656)
ob_barrels.rotation_euler = (0.0, 0.3196, 0.0)
ob_barrels.scale = (0.5, 0.5, 0.5)

# ---- collection membership
col_collection.objects.link(ob_stand)
col_collection.objects.link(ob_box)
col_collection.objects.link(ob_barrels)

# ---- scene / render settings (as saved in the file)
scene.frame_start = 1; scene.frame_end = 250; scene.frame_set(0)
scene.render.engine = 'BLENDER_EEVEE_NEXT'
scene.cycles.sampling_pattern = 'TABULATED_SOBOL'
scene.cycles.use_light_tree = False
scene.view_settings.view_transform = 'Filmic'
bpy.context.view_layer.update()

# ---- added for rendering (the .blend has no active camera and no usable light): camera, sun
cam_auto = bpy.data.cameras.new('AutoCamera')
cam_auto.lens = 50.0
cam_auto.sensor_width = 36.0
cam_auto.clip_end = 1000.0
ob_auto_camera = bpy.data.objects.new('AutoCamera', cam_auto)
scene.collection.objects.link(ob_auto_camera)
ob_auto_camera.location = (5.12813, -7.73138, 7.2018)
ob_auto_camera.rotation_euler = (1.09748, -7.21219e-08, 0.694738)
scene.camera = ob_auto_camera
light_auto_sun = bpy.data.lights.new('AutoSun', 'SUN')
light_auto_sun.energy = 3.0
light_auto_sun.angle = 0.0523599
ob_auto_sun = bpy.data.objects.new('AutoSun', light_auto_sun)
scene.collection.objects.link(ob_auto_sun)
ob_auto_sun.rotation_euler = (0.872665, 0.174533, 0.523599)
bpy.context.view_layer.update()
